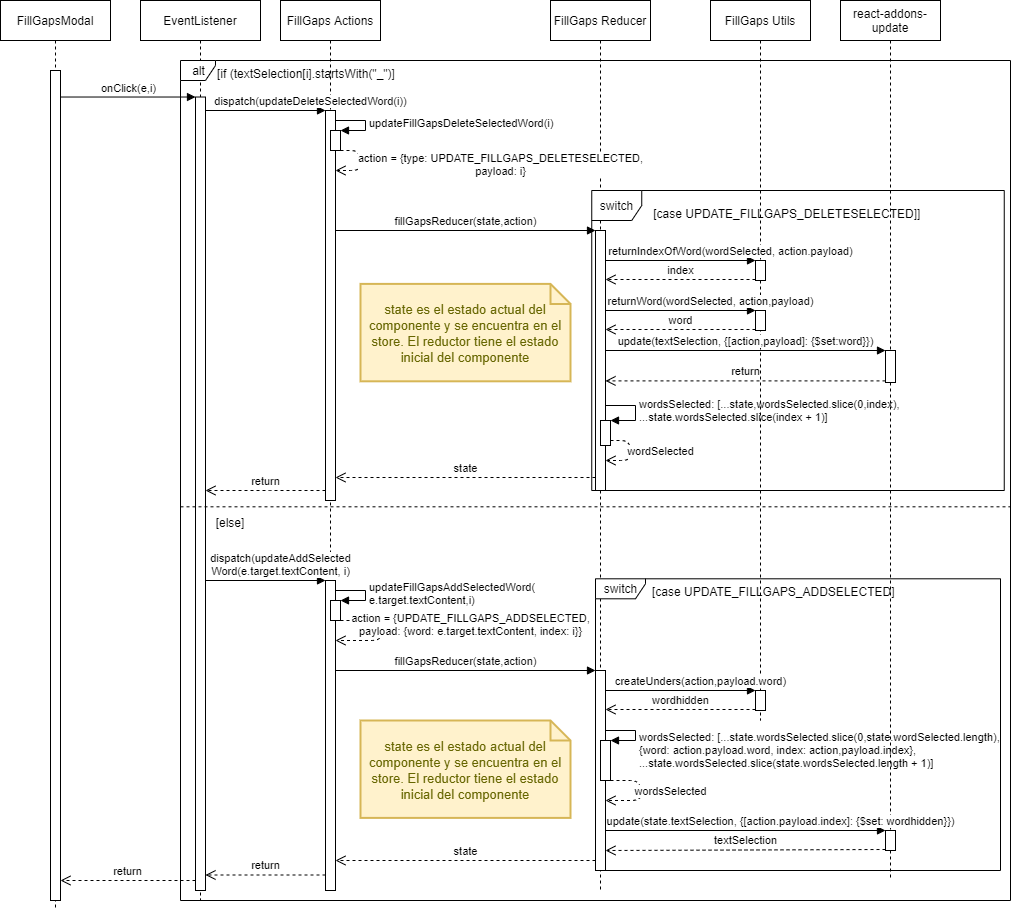

The diagram above was exported from draw.io. Its source (the exported page's mxGraphModel, read from the mxfile embedded in the PNG):
<mxGraphModel dx="1422" dy="692" grid="1" gridSize="10" guides="1" tooltips="1" connect="1" arrows="1" fold="1" page="1" pageScale="1" pageWidth="827" pageHeight="1169" math="0" shadow="0">
  <root>
    <mxCell id="0" />
    <mxCell id="1" parent="0" />
    <mxCell id="yaASl2lBEu_9Gu6QczsI-4" value="EventListener" style="shape=umlLifeline;perimeter=lifelinePerimeter;whiteSpace=wrap;html=1;container=1;collapsible=0;recursiveResize=0;outlineConnect=0;" parent="1" vertex="1">
      <mxGeometry x="150" y="30" width="120" height="900" as="geometry" />
    </mxCell>
    <mxCell id="yaASl2lBEu_9Gu6QczsI-39" value="FillGaps Reducer" style="shape=umlLifeline;perimeter=lifelinePerimeter;whiteSpace=wrap;html=1;container=1;collapsible=0;recursiveResize=0;outlineConnect=0;" parent="1" vertex="1">
      <mxGeometry x="560" y="30" width="100" height="890" as="geometry" />
    </mxCell>
    <mxCell id="AxlD5-DCA9MIrr5GyMSu-60" value="" style="html=1;points=[];perimeter=orthogonalPerimeter;" vertex="1" parent="yaASl2lBEu_9Gu6QczsI-39">
      <mxGeometry x="45" y="230" width="10" height="260" as="geometry" />
    </mxCell>
    <mxCell id="AxlD5-DCA9MIrr5GyMSu-72" value="" style="html=1;points=[];perimeter=orthogonalPerimeter;" vertex="1" parent="yaASl2lBEu_9Gu6QczsI-39">
      <mxGeometry x="50" y="420" width="10" height="25" as="geometry" />
    </mxCell>
    <mxCell id="AxlD5-DCA9MIrr5GyMSu-73" value="wordsSelected: [...state,wordsSelected.slice(0,index), &lt;br&gt;...state.wordsSelected.slice(index + 1)]" style="edgeStyle=orthogonalEdgeStyle;html=1;align=left;spacingLeft=2;endArrow=block;rounded=0;entryX=1;entryY=0;" edge="1" target="AxlD5-DCA9MIrr5GyMSu-72" parent="yaASl2lBEu_9Gu6QczsI-39">
      <mxGeometry relative="1" as="geometry">
        <mxPoint x="55" y="405" as="sourcePoint" />
        <Array as="points">
          <mxPoint x="85" y="405" />
        </Array>
      </mxGeometry>
    </mxCell>
    <mxCell id="AxlD5-DCA9MIrr5GyMSu-74" value="wordSelected" style="html=1;verticalAlign=bottom;endArrow=open;dashed=1;endSize=8;" edge="1" parent="yaASl2lBEu_9Gu6QczsI-39" source="AxlD5-DCA9MIrr5GyMSu-72" target="AxlD5-DCA9MIrr5GyMSu-60">
      <mxGeometry x="0.2308" y="-30" relative="1" as="geometry">
        <mxPoint x="180" y="460" as="sourcePoint" />
        <mxPoint x="100" y="460" as="targetPoint" />
        <Array as="points">
          <mxPoint x="80" y="440" />
          <mxPoint x="80" y="460" />
        </Array>
        <mxPoint x="30" y="30" as="offset" />
      </mxGeometry>
    </mxCell>
    <mxCell id="AxlD5-DCA9MIrr5GyMSu-86" value="" style="html=1;points=[];perimeter=orthogonalPerimeter;" vertex="1" parent="yaASl2lBEu_9Gu6QczsI-39">
      <mxGeometry x="45" y="670" width="10" height="200" as="geometry" />
    </mxCell>
    <mxCell id="AxlD5-DCA9MIrr5GyMSu-95" value="" style="html=1;points=[];perimeter=orthogonalPerimeter;" vertex="1" parent="yaASl2lBEu_9Gu6QczsI-39">
      <mxGeometry x="50" y="740" width="10" height="40" as="geometry" />
    </mxCell>
    <mxCell id="AxlD5-DCA9MIrr5GyMSu-96" value="wordsSelected: [...state.wordsSelected.slice(0,state.wordSelected.length),&lt;br&gt;{word: action.payload.word, index: action,payload.index},&lt;br&gt;...state.wordsSelected.slice(state.wordsSelected.length + 1)]" style="edgeStyle=orthogonalEdgeStyle;html=1;align=left;spacingLeft=2;endArrow=block;rounded=0;entryX=1;entryY=0;" edge="1" target="AxlD5-DCA9MIrr5GyMSu-95" parent="yaASl2lBEu_9Gu6QczsI-39">
      <mxGeometry x="0.2308" y="10" relative="1" as="geometry">
        <mxPoint x="55" y="730" as="sourcePoint" />
        <Array as="points">
          <mxPoint x="85" y="730" />
        </Array>
        <mxPoint as="offset" />
      </mxGeometry>
    </mxCell>
    <mxCell id="AxlD5-DCA9MIrr5GyMSu-97" value="wordsSelected" style="html=1;verticalAlign=bottom;endArrow=open;dashed=1;endSize=8;" edge="1" parent="yaASl2lBEu_9Gu6QczsI-39" source="AxlD5-DCA9MIrr5GyMSu-95" target="AxlD5-DCA9MIrr5GyMSu-86">
      <mxGeometry x="0.1765" y="-30" relative="1" as="geometry">
        <mxPoint x="180" y="790" as="sourcePoint" />
        <mxPoint x="100" y="790" as="targetPoint" />
        <Array as="points">
          <mxPoint x="90" y="780" />
          <mxPoint x="90" y="800" />
        </Array>
        <mxPoint x="30" y="30" as="offset" />
      </mxGeometry>
    </mxCell>
    <mxCell id="RgMhAwljGhoDMVxVeVJT-5" value="FillGapsModal" style="shape=umlLifeline;perimeter=lifelinePerimeter;whiteSpace=wrap;html=1;container=1;collapsible=0;recursiveResize=0;outlineConnect=0;" parent="1" vertex="1">
      <mxGeometry x="10" y="30" width="110" height="910" as="geometry" />
    </mxCell>
    <mxCell id="RgMhAwljGhoDMVxVeVJT-13" value="" style="html=1;points=[];perimeter=orthogonalPerimeter;" parent="RgMhAwljGhoDMVxVeVJT-5" vertex="1">
      <mxGeometry x="50" y="70" width="10" height="830" as="geometry" />
    </mxCell>
    <mxCell id="yaASl2lBEu_9Gu6QczsI-6" value="onClick(e,i)" style="html=1;verticalAlign=bottom;endArrow=block;entryX=0;entryY=0;" parent="1" source="RgMhAwljGhoDMVxVeVJT-13" target="yaASl2lBEu_9Gu6QczsI-5" edge="1">
      <mxGeometry relative="1" as="geometry">
        <mxPoint x="125" y="120" as="sourcePoint" />
      </mxGeometry>
    </mxCell>
    <mxCell id="yaASl2lBEu_9Gu6QczsI-10" value="FillGaps Actions" style="shape=umlLifeline;perimeter=lifelinePerimeter;whiteSpace=wrap;html=1;container=1;collapsible=0;recursiveResize=0;outlineConnect=0;" parent="1" vertex="1">
      <mxGeometry x="290" y="30" width="100" height="890" as="geometry" />
    </mxCell>
    <mxCell id="yaASl2lBEu_9Gu6QczsI-11" value="" style="html=1;points=[];perimeter=orthogonalPerimeter;" parent="yaASl2lBEu_9Gu6QczsI-10" vertex="1">
      <mxGeometry x="45" y="110" width="10" height="390" as="geometry" />
    </mxCell>
    <mxCell id="AxlD5-DCA9MIrr5GyMSu-49" value="" style="html=1;points=[];perimeter=orthogonalPerimeter;" vertex="1" parent="yaASl2lBEu_9Gu6QczsI-10">
      <mxGeometry x="50" y="130" width="10" height="20" as="geometry" />
    </mxCell>
    <mxCell id="AxlD5-DCA9MIrr5GyMSu-50" value="updateFillGapsDeleteSelectedWord(i)" style="edgeStyle=orthogonalEdgeStyle;html=1;align=left;spacingLeft=2;endArrow=block;rounded=0;entryX=1;entryY=0;" edge="1" target="AxlD5-DCA9MIrr5GyMSu-49" parent="yaASl2lBEu_9Gu6QczsI-10">
      <mxGeometry relative="1" as="geometry">
        <mxPoint x="55" y="120" as="sourcePoint" />
        <Array as="points">
          <mxPoint x="85" y="120" />
          <mxPoint x="85" y="130" />
        </Array>
      </mxGeometry>
    </mxCell>
    <mxCell id="AxlD5-DCA9MIrr5GyMSu-51" value="action = {type: UPDATE_FILLGAPS_DELETESELECTED,&lt;br&gt;payload: i}" style="html=1;verticalAlign=bottom;endArrow=open;dashed=1;endSize=8;" edge="1" parent="yaASl2lBEu_9Gu6QczsI-10" source="AxlD5-DCA9MIrr5GyMSu-49" target="yaASl2lBEu_9Gu6QczsI-11">
      <mxGeometry x="0.2308" y="140" relative="1" as="geometry">
        <mxPoint x="200" y="180" as="sourcePoint" />
        <mxPoint x="120" y="180" as="targetPoint" />
        <Array as="points">
          <mxPoint x="80" y="150" />
          <mxPoint x="80" y="170" />
        </Array>
        <mxPoint x="140" y="-130" as="offset" />
      </mxGeometry>
    </mxCell>
    <mxCell id="AxlD5-DCA9MIrr5GyMSu-80" value="" style="html=1;points=[];perimeter=orthogonalPerimeter;" vertex="1" parent="yaASl2lBEu_9Gu6QczsI-10">
      <mxGeometry x="45" y="580" width="10" height="310" as="geometry" />
    </mxCell>
    <mxCell id="AxlD5-DCA9MIrr5GyMSu-83" value="" style="html=1;points=[];perimeter=orthogonalPerimeter;" vertex="1" parent="yaASl2lBEu_9Gu6QczsI-10">
      <mxGeometry x="50" y="600" width="10" height="20" as="geometry" />
    </mxCell>
    <mxCell id="AxlD5-DCA9MIrr5GyMSu-84" value="updateFillGapsAddSelectedWord(&lt;br&gt;e.target.textContent,i)" style="edgeStyle=orthogonalEdgeStyle;html=1;align=left;spacingLeft=2;endArrow=block;rounded=0;entryX=1;entryY=0;" edge="1" target="AxlD5-DCA9MIrr5GyMSu-83" parent="yaASl2lBEu_9Gu6QczsI-10">
      <mxGeometry relative="1" as="geometry">
        <mxPoint x="55" y="590" as="sourcePoint" />
        <Array as="points">
          <mxPoint x="85" y="590" />
        </Array>
      </mxGeometry>
    </mxCell>
    <mxCell id="AxlD5-DCA9MIrr5GyMSu-85" value="action = {UPDATE_FILLGAPS_ADDSELECTED,&lt;br&gt;payload: {word: e.target.textContent, index: i}}" style="html=1;verticalAlign=bottom;endArrow=open;dashed=1;endSize=8;" edge="1" parent="yaASl2lBEu_9Gu6QczsI-10" source="AxlD5-DCA9MIrr5GyMSu-83" target="AxlD5-DCA9MIrr5GyMSu-80">
      <mxGeometry x="0.1429" y="-90" relative="1" as="geometry">
        <mxPoint x="190" y="650" as="sourcePoint" />
        <mxPoint x="110" y="650" as="targetPoint" />
        <Array as="points">
          <mxPoint x="100" y="620" />
          <mxPoint x="100" y="640" />
        </Array>
        <mxPoint x="90" y="90" as="offset" />
      </mxGeometry>
    </mxCell>
    <mxCell id="yaASl2lBEu_9Gu6QczsI-12" value="dispatch(updateDeleteSelectedWord(i))" style="html=1;verticalAlign=bottom;endArrow=block;entryX=0;entryY=0;" parent="1" source="yaASl2lBEu_9Gu6QczsI-5" target="yaASl2lBEu_9Gu6QczsI-11" edge="1">
      <mxGeometry x="0.75" relative="1" as="geometry">
        <mxPoint x="255" y="130" as="sourcePoint" />
        <mxPoint as="offset" />
      </mxGeometry>
    </mxCell>
    <mxCell id="AxlD5-DCA9MIrr5GyMSu-16" value="return" style="html=1;verticalAlign=bottom;endArrow=open;dashed=1;endSize=8;" edge="1" parent="1" source="yaASl2lBEu_9Gu6QczsI-11" target="yaASl2lBEu_9Gu6QczsI-5">
      <mxGeometry relative="1" as="geometry">
        <mxPoint x="310" y="380" as="sourcePoint" />
        <mxPoint x="230" y="380" as="targetPoint" />
        <Array as="points">
          <mxPoint x="270" y="520" />
        </Array>
      </mxGeometry>
    </mxCell>
    <mxCell id="AxlD5-DCA9MIrr5GyMSu-17" value="return" style="html=1;verticalAlign=bottom;endArrow=open;dashed=1;endSize=8;" edge="1" parent="1" source="yaASl2lBEu_9Gu6QczsI-5" target="RgMhAwljGhoDMVxVeVJT-13">
      <mxGeometry relative="1" as="geometry">
        <mxPoint x="180" y="380" as="sourcePoint" />
        <mxPoint x="100" y="380" as="targetPoint" />
        <Array as="points">
          <mxPoint x="120" y="910" />
        </Array>
      </mxGeometry>
    </mxCell>
    <mxCell id="AxlD5-DCA9MIrr5GyMSu-57" value="FillGaps Utils" style="shape=umlLifeline;perimeter=lifelinePerimeter;whiteSpace=wrap;html=1;container=1;collapsible=0;recursiveResize=0;outlineConnect=0;" vertex="1" parent="1">
      <mxGeometry x="720" y="30" width="100" height="720" as="geometry" />
    </mxCell>
    <mxCell id="AxlD5-DCA9MIrr5GyMSu-63" value="" style="html=1;points=[];perimeter=orthogonalPerimeter;" vertex="1" parent="AxlD5-DCA9MIrr5GyMSu-57">
      <mxGeometry x="45" y="260" width="10" height="20" as="geometry" />
    </mxCell>
    <mxCell id="AxlD5-DCA9MIrr5GyMSu-69" value="" style="html=1;points=[];perimeter=orthogonalPerimeter;" vertex="1" parent="AxlD5-DCA9MIrr5GyMSu-57">
      <mxGeometry x="45" y="310" width="10" height="20" as="geometry" />
    </mxCell>
    <mxCell id="AxlD5-DCA9MIrr5GyMSu-89" value="" style="html=1;points=[];perimeter=orthogonalPerimeter;" vertex="1" parent="AxlD5-DCA9MIrr5GyMSu-57">
      <mxGeometry x="45" y="690" width="10" height="20" as="geometry" />
    </mxCell>
    <mxCell id="AxlD5-DCA9MIrr5GyMSu-61" value="fillGapsReducer(state,action)" style="html=1;verticalAlign=bottom;endArrow=block;entryX=0;entryY=0;" edge="1" target="AxlD5-DCA9MIrr5GyMSu-60" parent="1" source="yaASl2lBEu_9Gu6QczsI-11">
      <mxGeometry relative="1" as="geometry">
        <mxPoint x="535" y="250" as="sourcePoint" />
      </mxGeometry>
    </mxCell>
    <mxCell id="AxlD5-DCA9MIrr5GyMSu-62" value="state" style="html=1;verticalAlign=bottom;endArrow=open;dashed=1;endSize=8;exitX=0;exitY=0.95;" edge="1" source="AxlD5-DCA9MIrr5GyMSu-60" parent="1" target="yaASl2lBEu_9Gu6QczsI-11">
      <mxGeometry relative="1" as="geometry">
        <mxPoint x="535" y="326" as="targetPoint" />
      </mxGeometry>
    </mxCell>
    <mxCell id="AxlD5-DCA9MIrr5GyMSu-64" value="returnIndexOfWord(wordSelected, action.payload)" style="html=1;verticalAlign=bottom;endArrow=block;entryX=0;entryY=0;" edge="1" target="AxlD5-DCA9MIrr5GyMSu-63" parent="1" source="AxlD5-DCA9MIrr5GyMSu-60">
      <mxGeometry x="0.6667" relative="1" as="geometry">
        <mxPoint x="695" y="290" as="sourcePoint" />
        <mxPoint as="offset" />
      </mxGeometry>
    </mxCell>
    <mxCell id="AxlD5-DCA9MIrr5GyMSu-65" value="index" style="html=1;verticalAlign=bottom;endArrow=open;dashed=1;endSize=8;exitX=0;exitY=0.95;" edge="1" source="AxlD5-DCA9MIrr5GyMSu-63" parent="1" target="AxlD5-DCA9MIrr5GyMSu-60">
      <mxGeometry relative="1" as="geometry">
        <mxPoint x="695" y="366" as="targetPoint" />
      </mxGeometry>
    </mxCell>
    <mxCell id="AxlD5-DCA9MIrr5GyMSu-67" value="update(textSelection, {[action,payload]: {$set:word}})" style="html=1;verticalAlign=bottom;endArrow=block;entryX=0;entryY=0;" edge="1" target="AxlD5-DCA9MIrr5GyMSu-66" parent="1" source="AxlD5-DCA9MIrr5GyMSu-60">
      <mxGeometry relative="1" as="geometry">
        <mxPoint x="825" y="332" as="sourcePoint" />
      </mxGeometry>
    </mxCell>
    <mxCell id="AxlD5-DCA9MIrr5GyMSu-68" value="return" style="html=1;verticalAlign=bottom;endArrow=open;dashed=1;endSize=8;exitX=0;exitY=0.95;" edge="1" source="AxlD5-DCA9MIrr5GyMSu-66" parent="1" target="AxlD5-DCA9MIrr5GyMSu-60">
      <mxGeometry relative="1" as="geometry">
        <mxPoint x="825" y="408" as="targetPoint" />
      </mxGeometry>
    </mxCell>
    <mxCell id="AxlD5-DCA9MIrr5GyMSu-71" value="word" style="html=1;verticalAlign=bottom;endArrow=open;dashed=1;endSize=8;exitX=0;exitY=0.95;" edge="1" source="AxlD5-DCA9MIrr5GyMSu-69" parent="1" target="AxlD5-DCA9MIrr5GyMSu-60">
      <mxGeometry relative="1" as="geometry">
        <mxPoint x="695" y="405" as="targetPoint" />
      </mxGeometry>
    </mxCell>
    <mxCell id="AxlD5-DCA9MIrr5GyMSu-70" value="returnWord(wordSelected, action,payload)" style="html=1;verticalAlign=bottom;endArrow=block;entryX=0;entryY=0;" edge="1" target="AxlD5-DCA9MIrr5GyMSu-69" parent="1" source="AxlD5-DCA9MIrr5GyMSu-60">
      <mxGeometry x="0.4" relative="1" as="geometry">
        <mxPoint x="695" y="329" as="sourcePoint" />
        <mxPoint as="offset" />
      </mxGeometry>
    </mxCell>
    <mxCell id="AxlD5-DCA9MIrr5GyMSu-81" value="dispatch(updateAddSelected&lt;br&gt;Word(e.target.textContent, i)" style="html=1;verticalAlign=bottom;endArrow=block;entryX=0;entryY=0;" edge="1" target="AxlD5-DCA9MIrr5GyMSu-80" parent="1" source="yaASl2lBEu_9Gu6QczsI-5">
      <mxGeometry x="0.25" relative="1" as="geometry">
        <mxPoint x="265" y="610" as="sourcePoint" />
        <mxPoint as="offset" />
      </mxGeometry>
    </mxCell>
    <mxCell id="AxlD5-DCA9MIrr5GyMSu-82" value="return" style="html=1;verticalAlign=bottom;endArrow=open;dashed=1;endSize=8;exitX=0;exitY=0.95;" edge="1" source="AxlD5-DCA9MIrr5GyMSu-80" parent="1" target="yaASl2lBEu_9Gu6QczsI-5">
      <mxGeometry relative="1" as="geometry">
        <mxPoint x="265" y="686" as="targetPoint" />
      </mxGeometry>
    </mxCell>
    <mxCell id="AxlD5-DCA9MIrr5GyMSu-87" value="fillGapsReducer(state,action)" style="html=1;verticalAlign=bottom;endArrow=block;entryX=0;entryY=0;" edge="1" target="AxlD5-DCA9MIrr5GyMSu-86" parent="1" source="AxlD5-DCA9MIrr5GyMSu-80">
      <mxGeometry relative="1" as="geometry">
        <mxPoint x="535" y="690" as="sourcePoint" />
      </mxGeometry>
    </mxCell>
    <mxCell id="AxlD5-DCA9MIrr5GyMSu-90" value="createUnders(action,payload.word)" style="html=1;verticalAlign=bottom;endArrow=block;entryX=0;entryY=0;" edge="1" target="AxlD5-DCA9MIrr5GyMSu-89" parent="1" source="AxlD5-DCA9MIrr5GyMSu-86">
      <mxGeometry x="0.2667" relative="1" as="geometry">
        <mxPoint x="695" y="720" as="sourcePoint" />
        <mxPoint as="offset" />
      </mxGeometry>
    </mxCell>
    <mxCell id="AxlD5-DCA9MIrr5GyMSu-91" value="wordhidden" style="html=1;verticalAlign=bottom;endArrow=open;dashed=1;endSize=8;exitX=0;exitY=0.95;" edge="1" source="AxlD5-DCA9MIrr5GyMSu-89" parent="1" target="AxlD5-DCA9MIrr5GyMSu-86">
      <mxGeometry relative="1" as="geometry">
        <mxPoint x="695" y="796" as="targetPoint" />
      </mxGeometry>
    </mxCell>
    <mxCell id="AxlD5-DCA9MIrr5GyMSu-88" value="state" style="html=1;verticalAlign=bottom;endArrow=open;dashed=1;endSize=8;exitX=0;exitY=0.95;" edge="1" source="AxlD5-DCA9MIrr5GyMSu-86" parent="1" target="AxlD5-DCA9MIrr5GyMSu-80">
      <mxGeometry relative="1" as="geometry">
        <mxPoint x="535" y="766" as="targetPoint" />
      </mxGeometry>
    </mxCell>
    <mxCell id="AxlD5-DCA9MIrr5GyMSu-58" value="react-addons-update" style="shape=umlLifeline;perimeter=lifelinePerimeter;whiteSpace=wrap;html=1;container=1;collapsible=0;recursiveResize=0;outlineConnect=0;" vertex="1" parent="1">
      <mxGeometry x="850" y="30" width="100" height="880" as="geometry" />
    </mxCell>
    <mxCell id="AxlD5-DCA9MIrr5GyMSu-66" value="" style="html=1;points=[];perimeter=orthogonalPerimeter;" vertex="1" parent="AxlD5-DCA9MIrr5GyMSu-58">
      <mxGeometry x="45" y="350" width="10" height="32" as="geometry" />
    </mxCell>
    <mxCell id="AxlD5-DCA9MIrr5GyMSu-98" value="" style="html=1;points=[];perimeter=orthogonalPerimeter;" vertex="1" parent="AxlD5-DCA9MIrr5GyMSu-58">
      <mxGeometry x="45" y="830" width="10" height="20" as="geometry" />
    </mxCell>
    <mxCell id="AxlD5-DCA9MIrr5GyMSu-99" value="update(state.textSelection, {[action.payload.index]: {$set: wordhidden}})" style="html=1;verticalAlign=bottom;endArrow=block;entryX=0;entryY=0;" edge="1" target="AxlD5-DCA9MIrr5GyMSu-98" parent="1" source="AxlD5-DCA9MIrr5GyMSu-86">
      <mxGeometry x="0.25" relative="1" as="geometry">
        <mxPoint x="825" y="860" as="sourcePoint" />
        <mxPoint as="offset" />
      </mxGeometry>
    </mxCell>
    <mxCell id="AxlD5-DCA9MIrr5GyMSu-100" value="textSelection" style="html=1;verticalAlign=bottom;endArrow=open;dashed=1;endSize=8;exitX=0;exitY=0.95;entryX=1;entryY=0.9;entryDx=0;entryDy=0;entryPerimeter=0;" edge="1" source="AxlD5-DCA9MIrr5GyMSu-98" parent="1" target="AxlD5-DCA9MIrr5GyMSu-86">
      <mxGeometry relative="1" as="geometry">
        <mxPoint x="825" y="936" as="targetPoint" />
      </mxGeometry>
    </mxCell>
    <mxCell id="AxlD5-DCA9MIrr5GyMSu-42" value="alt" style="shape=umlFrame;tabWidth=110;tabHeight=30;tabPosition=left;html=1;boundedLbl=1;labelInHeader=1;width=35;height=20;" vertex="1" parent="1">
      <mxGeometry x="190" y="90" width="830" height="840" as="geometry" />
    </mxCell>
    <mxCell id="AxlD5-DCA9MIrr5GyMSu-43" value="[if (textSelection[i].startsWith(&quot;_&quot;)]" style="text" vertex="1" parent="AxlD5-DCA9MIrr5GyMSu-42">
      <mxGeometry width="180" height="20" relative="1" as="geometry">
        <mxPoint x="35" as="offset" />
      </mxGeometry>
    </mxCell>
    <mxCell id="AxlD5-DCA9MIrr5GyMSu-48" value="[else]" style="text;html=1;strokeColor=none;fillColor=none;align=center;verticalAlign=middle;whiteSpace=wrap;rounded=0;" vertex="1" parent="AxlD5-DCA9MIrr5GyMSu-42">
      <mxGeometry x="25" y="449.99880666049955" width="50.24" height="24.34782608695652" as="geometry" />
    </mxCell>
    <mxCell id="AxlD5-DCA9MIrr5GyMSu-78" value="&lt;font style=&quot;font-size: 13px&quot;&gt;state es el estado actual del componente y se encuentra en el store. El reductor tiene el estado inicial del componente&lt;/font&gt;" style="shape=note;strokeWidth=2;fontSize=14;size=20;whiteSpace=wrap;html=1;fillColor=#fff2cc;strokeColor=#d6b656;fontColor=#666600;" vertex="1" parent="AxlD5-DCA9MIrr5GyMSu-42">
      <mxGeometry x="180" y="223.4039962997225" width="210" height="97.39130434782608" as="geometry" />
    </mxCell>
    <mxCell id="yaASl2lBEu_9Gu6QczsI-5" value="" style="html=1;points=[];perimeter=orthogonalPerimeter;" parent="AxlD5-DCA9MIrr5GyMSu-42" vertex="1">
      <mxGeometry x="15" y="36.52" width="10" height="793.48" as="geometry" />
    </mxCell>
    <mxCell id="AxlD5-DCA9MIrr5GyMSu-44" value="" style="line;strokeWidth=1;dashed=1;labelPosition=center;verticalLabelPosition=bottom;align=left;verticalAlign=top;spacingLeft=20;spacingTop=15;" vertex="1" parent="AxlD5-DCA9MIrr5GyMSu-42">
      <mxGeometry y="430.0014893617021" width="830" height="32.625957446808506" as="geometry" />
    </mxCell>
    <mxCell id="AxlD5-DCA9MIrr5GyMSu-75" value="switch" style="shape=umlFrame;tabWidth=110;tabHeight=30;tabPosition=left;html=1;boundedLbl=1;labelInHeader=1;width=50;height=30;" vertex="1" parent="AxlD5-DCA9MIrr5GyMSu-42">
      <mxGeometry x="411.25" y="130" width="412.5" height="300" as="geometry" />
    </mxCell>
    <mxCell id="AxlD5-DCA9MIrr5GyMSu-76" value="[case UPDATE_FILLGAPS_DELETESELECTED]]" style="text" vertex="1" parent="AxlD5-DCA9MIrr5GyMSu-75">
      <mxGeometry width="270" height="20" relative="1" as="geometry">
        <mxPoint x="60" y="10" as="offset" />
      </mxGeometry>
    </mxCell>
    <mxCell id="AxlD5-DCA9MIrr5GyMSu-101" value="switch" style="shape=umlFrame;tabWidth=110;tabHeight=30;tabPosition=left;html=1;boundedLbl=1;labelInHeader=1;width=50;height=20;" vertex="1" parent="AxlD5-DCA9MIrr5GyMSu-42">
      <mxGeometry x="415" y="518.3" width="405" height="291.7" as="geometry" />
    </mxCell>
    <mxCell id="AxlD5-DCA9MIrr5GyMSu-102" value="[case UPDATE_FILLGAPS_ADDSELECTED]" style="text" vertex="1" parent="AxlD5-DCA9MIrr5GyMSu-101">
      <mxGeometry width="250" height="20" relative="1" as="geometry">
        <mxPoint x="55" as="offset" />
      </mxGeometry>
    </mxCell>
    <mxCell id="AxlD5-DCA9MIrr5GyMSu-105" value="&lt;font style=&quot;font-size: 13px&quot;&gt;state es el estado actual del componente y se encuentra en el store. El reductor tiene el estado inicial del componente&lt;/font&gt;" style="shape=note;strokeWidth=2;fontSize=14;size=20;whiteSpace=wrap;html=1;fillColor=#fff2cc;strokeColor=#d6b656;fontColor=#666600;" vertex="1" parent="1">
      <mxGeometry x="370" y="750.0039962997225" width="210" height="97.39130434782608" as="geometry" />
    </mxCell>
  </root>
</mxGraphModel>